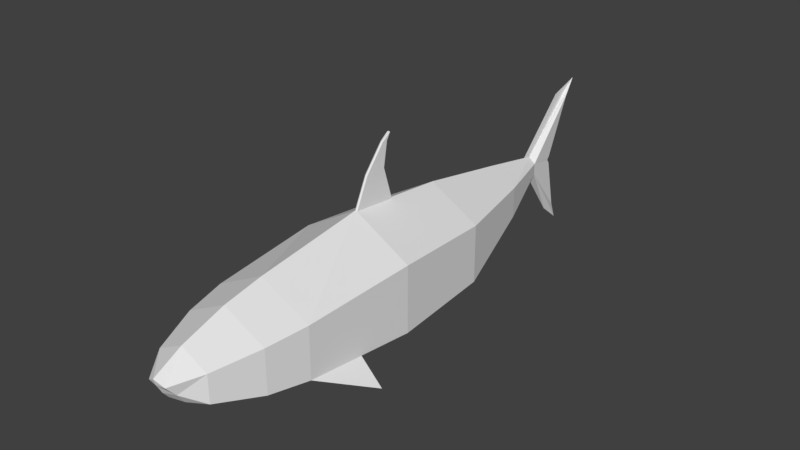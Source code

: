 # Source: hai.blend  (saved by Blender 2.77.0; exported with 4.5.12 LTS)
import bpy
from mathutils import Matrix  # noqa: F401  (used for matrix-valued properties, if any)

bpy.ops.wm.read_factory_settings(use_empty=True)
scene = bpy.context.scene
scene.name = 'Scene'

# ---- collections
col_collection_1 = bpy.data.collections.new('Collection 1'); scene.collection.children.link(col_collection_1)

# ---- world
world_world = bpy.data.worlds.new('World'); scene.world = world_world
world_world.color = (0.05088, 0.05088, 0.05088)
world_world.use_sun_shadow = False
world_world.sun_shadow_jitter_overblur = 0.0
world_world.cycles.sampling_method = 'MANUAL'

# ---- meshes
me_circle = bpy.data.meshes.new('Circle')
me_circle.from_pydata([(0.0, 1.0, 0.0), (-0.866, 0.5, 0.0), (-0.866, -0.5, 0.0), (8.742e-08, -1.0, 0.0), (0.866, -0.5, 0.0), (0.866, 0.5, 0.0), (2.445e-09, 0.7688, 1.682), (-0.7595, 0.3844, 1.682), (-0.7595, -0.3844, 1.682), (7.911e-08, -0.7688, 1.682), (0.7595, -0.3844, 1.682), (0.7595, 0.3844, 1.682), (5.141e-09, 0.6498, 2.284), (-0.6419, 0.3249, 2.284), (-0.6419, -0.3249, 2.284), (6.994e-08, -0.6498, 2.284), (0.6419, -0.3249, 2.284), (0.6419, 0.3249, 2.284), (4.965e-09, 0.429, 2.945), (-0.4071, 0.223, 2.945), (-0.4071, -0.1891, 2.945), (0.4071, -0.1891, 2.945), (0.4071, 0.223, 2.945), (2.078e-09, 0.2048, 3.376), (-0.1399, 0.1185, 3.331), (-0.1704, -0.02986, 3.206), (0.1704, -0.02986, 3.206), (0.1399, 0.1185, 3.331), (6.994e-08, -0.3361, 2.912), (-0.1544, -0.1926, 3.091), (0.1544, -0.1926, 3.091), (6.994e-08, -0.1351, 3.194), (2.078e-09, 0.1062, 3.347), (2.078e-09, -0.03789, 3.27), (2.078e-09, -0.1672, 3.058), (2.391e-09, 0.8429, -1.584), (-0.7618, 0.4031, -1.584), (-0.7618, -0.4765, -1.584), (7.929e-08, -0.9164, -1.584), (0.7618, -0.4765, -1.584), (0.7618, 0.4031, -1.584), (1.14e-08, 0.5863, -3.016), (-0.4131, 0.3478, -3.016), (-0.4131, -0.1292, -3.016), (5.31e-08, -0.3677, -3.016), (0.4131, -0.1292, -3.016), (0.4131, 0.3478, -3.016), (2.496e-08, 0.396, -4.011), (-0.1088, 0.3083, -4.011), (-0.1088, 0.1331, -4.011), (3.594e-08, 0.04553, -4.011), (0.1088, 0.1331, -4.011), (0.1088, 0.3083, -4.011), (-7.451e-09, 1.386, -5.143), (-0.07239, 1.179, -4.862), (-0.07239, -0.6172, -4.641), (7.451e-09, -0.9533, -4.861), (0.07239, -0.6172, -4.641), (0.07239, 1.179, -4.862), (-0.07239, 0.2207, -4.429), (0.07239, 0.2207, -4.429), (2.98e-08, -0.6172, -4.641), (2.98e-08, 1.179, -4.862), (2.98e-08, 0.2207, -4.429), (-0.07239, 0.2734, -4.468), (0.07239, 0.1681, -4.468), (0.0362, -0.6172, -4.641), (0.0362, 1.179, -4.862), (-0.07239, 0.1681, -4.468), (0.07239, 0.2734, -4.468), (-0.0362, -0.6172, -4.641), (-0.0362, 1.179, -4.862), (2.98e-08, 0.2734, -4.468), (2.98e-08, 0.1681, -4.468), (-0.0362, 0.2207, -4.429), (0.0362, 0.2207, -4.429), (0.0362, 0.1681, -4.468), (-0.0362, 0.1681, -4.468), (-0.0362, 0.2734, -4.468), (0.0362, 0.2734, -4.468), (0.0, 1.414, -0.1936), (0.0, 1.777, -0.4968), (0.0, 1.88, -0.6601), (0.0, 0.9198, -0.6983), (0.0, 1.414, -0.558), (0.0, 1.777, -0.6197), (0.02, 0.9713, -2.167e-09), (0.02, 1.414, -0.2108), (0.02, 1.777, -0.514), (0.02, 1.88, -0.6601), (0.02, 0.8912, -0.6983), (0.02, 1.414, -0.5373), (0.02, 1.777, -0.599), (-0.02, 0.9713, -2.167e-09), (-0.02, 1.414, -0.2108), (-0.02, 1.777, -0.514), (-0.02, 1.88, -0.6601), (-0.02, 0.8912, -0.6983), (-0.02, 1.414, -0.5373), (-0.02, 1.777, -0.599), (0.8127, -0.4422, 0.8408), (-0.8127, -0.4422, 0.8408), (1.146, -0.7872, 0.8408), (-1.146, -0.7872, 0.8408), (0.7195, -0.3844, 1.682), (0.7727, -0.4422, 0.8408), (1.106, -0.7872, 0.8408), (-0.7195, -0.3844, 1.682), (-0.7727, -0.4422, 0.8408), (-1.106, -0.7872, 0.8408), (1.814e-10, 1.243, -4.67), (1.714e-08, -0.6866, -4.534)], [], [(0, 5, 11, 6), (4, 3, 9, 10, 100), (2, 1, 7, 8, 101), (5, 4, 100, 10, 11), (3, 2, 101, 8, 9), (1, 0, 6, 7), (11, 10, 16, 17), (9, 8, 14, 15), (7, 6, 12, 13), (6, 11, 17, 12), (10, 9, 15, 16), (8, 7, 13, 14), (12, 17, 22, 18), (14, 13, 19, 20), (17, 16, 21, 22), (13, 12, 18, 19), (22, 21, 26, 27), (19, 18, 23, 24), (18, 22, 27, 23), (20, 19, 24, 25), (14, 20, 15), (15, 21, 16), (20, 28, 15), (21, 15, 28), (28, 30, 21), (26, 21, 30), (28, 20, 29), (20, 25, 29), (30, 28, 31), (29, 31, 28), (31, 29, 34), (25, 24, 32, 33), (26, 33, 32, 27), (23, 32, 24), (27, 32, 23), (5, 0, 35, 40), (3, 4, 39, 38), (1, 2, 37, 36), (4, 5, 40, 39), (2, 3, 38, 37), (0, 1, 36, 35), (39, 40, 46, 45), (37, 38, 44, 43), (35, 36, 42, 41), (40, 35, 41, 46), (38, 39, 45, 44), (36, 37, 43, 42), (46, 41, 47, 52), (44, 45, 51, 50), (42, 43, 49, 48), (45, 46, 52, 51), (43, 44, 50, 49), (41, 42, 48, 47), (51, 52, 58, 69, 60, 65, 57), (49, 50, 111, 56, 55), (47, 48, 54, 53, 110), (52, 47, 110, 53, 58), (50, 51, 57, 56, 111), (48, 49, 55, 68, 59, 64, 54), (56, 57, 66, 61, 70, 55), (79, 69, 58, 67), (53, 54, 71, 62, 67, 58), (78, 72, 62, 71), (77, 73, 63, 74), (76, 65, 60, 75), (73, 76, 75, 63), (61, 66, 76, 73), (66, 57, 65, 76), (68, 77, 74, 59), (55, 70, 77, 68), (70, 61, 73, 77), (64, 78, 71, 54), (59, 74, 78, 64), (74, 63, 72, 78), (72, 79, 67, 62), (63, 75, 79, 72), (75, 60, 69, 79), (30, 31, 26), (33, 26, 31), (33, 31, 25), (25, 31, 29), (81, 80, 94, 95), (83, 84, 98, 97), (0, 83, 97, 93), (88, 89, 92), (87, 88, 92, 91), (86, 87, 91, 90), (83, 0, 86, 90), (84, 83, 90, 91), (80, 81, 88, 87), (82, 85, 92, 89), (85, 84, 91, 92), (81, 82, 89, 88), (0, 80, 87, 86), (95, 99, 96), (94, 98, 99, 95), (93, 97, 98, 94), (85, 82, 96, 99), (84, 85, 99, 98), (82, 81, 95, 96), (80, 0, 93, 94), (103, 101, 108, 109), (102, 100, 105, 106), (106, 105, 104), (10, 102, 106, 104), (100, 10, 104, 105), (109, 108, 107), (8, 103, 109, 107), (101, 8, 107, 108), (103, 8, 101), (102, 10, 100)])
me_circle.use_remesh_preserve_volume = False
me_circle.use_remesh_preserve_attributes = False
me_circle.use_mirror_vertex_groups = False
me_circle.update()

# ---- objects
ob_circle = bpy.data.objects.new('Circle', me_circle)

# ---- transforms, parenting, visibility, modifiers, constraints
ob_circle.location = (0.0, 0.0, 0.0)
ob_circle.rotation_euler = (1.571, -0.0, 0.0)
ob_circle.lineart.crease_threshold = 0.0

# ---- collection membership
col_collection_1.objects.link(ob_circle)

# ---- scene / render settings (as saved in the file)
scene.frame_start = 1; scene.frame_end = 250; scene.frame_set(1)
scene.render.engine = 'BLENDER_EEVEE_NEXT'
scene.render.resolution_percentage = 50
scene.render.dither_intensity = 0.0
scene.cycles.use_denoising = False
scene.cycles.samples = 128
scene.cycles.sampling_pattern = 'TABULATED_SOBOL'
scene.cycles.light_sampling_threshold = 0.0
scene.cycles.use_adaptive_sampling = False
scene.cycles.use_light_tree = False
scene.cycles.blur_glossy = 0.0
scene.cycles.sample_clamp_indirect = 0.0
scene.view_settings.view_transform = 'Standard'
bpy.context.view_layer.update()

# ---- added for rendering (the .blend has no active camera and no usable light): camera, sun
cam_auto = bpy.data.cameras.new('AutoCamera')
cam_auto.lens = 50.0
cam_auto.sensor_width = 36.0
cam_auto.clip_end = 1000.0
ob_auto_camera = bpy.data.objects.new('AutoCamera', cam_auto)
scene.collection.objects.link(ob_auto_camera)
ob_auto_camera.location = (8.58625, -9.41978, 7.30901)
ob_auto_camera.rotation_euler = (1.09748, -7.21219e-08, 0.694738)
scene.camera = ob_auto_camera
light_auto_sun = bpy.data.lights.new('AutoSun', 'SUN')
light_auto_sun.energy = 3.0
light_auto_sun.angle = 0.0523599
ob_auto_sun = bpy.data.objects.new('AutoSun', light_auto_sun)
scene.collection.objects.link(ob_auto_sun)
ob_auto_sun.rotation_euler = (0.872665, 0.174533, 0.523599)
bpy.context.view_layer.update()
